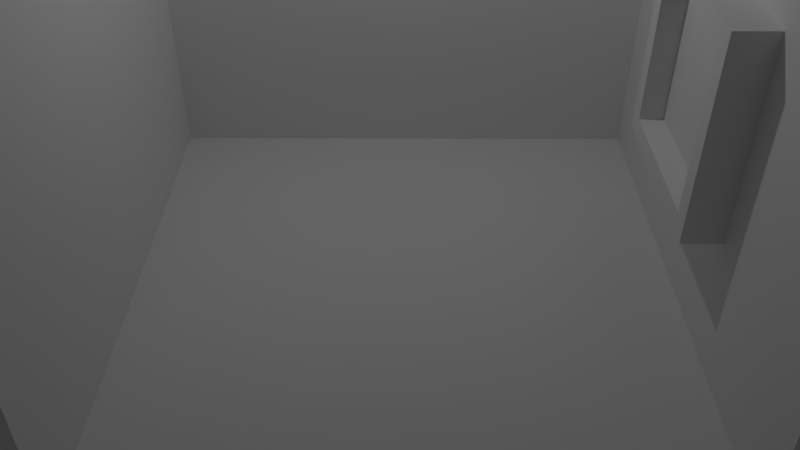 # Source: room_interior.blend  (saved by Blender 2.79.0; exported with 4.5.12 LTS)
import bpy
from mathutils import Matrix  # noqa: F401  (used for matrix-valued properties, if any)

bpy.ops.wm.read_factory_settings(use_empty=True)
scene = bpy.context.scene
scene.name = 'Scene'

# ---- collections
col_collection_1 = bpy.data.collections.new('Collection 1'); scene.collection.children.link(col_collection_1)

# ---- materials (node trees are filled in below, after node groups)
mat_material = bpy.data.materials.new('Material')
mat_material.alpha_threshold = 0.0
mat_material.use_transparent_shadow = False
mat_material.roughness = 0.5
mat_material.line_color = (0.0, 0.0, 0.0, 1.0)

# ---- material node trees

# ---- world
world_world = bpy.data.worlds.new('World'); scene.world = world_world
world_world.color = (0.05088, 0.05088, 0.05088)
world_world.use_sun_shadow = False
world_world.sun_shadow_jitter_overblur = 0.0
world_world.cycles.sampling_method = 'MANUAL'

# ---- cameras
cam_camera = bpy.data.cameras.new('Camera')
cam_camera.clip_end = 100.0
cam_camera.lens = 35.0
cam_camera.sensor_width = 32.0
cam_camera.sensor_height = 18.0
cam_camera.ortho_scale = 7.314
cam_camera.dof.focus_distance = 0.0
cam_camera.dof.aperture_fstop = 128.0

# ---- lights
light_lamp = bpy.data.lights.new('Lamp', 'POINT')
light_lamp.transmission_factor = 0.0
light_lamp.cutoff_distance = 30.0
light_lamp.energy = 100.0
light_lamp.shadow_buffer_clip_start = 1.001
light_lamp.shadow_soft_size = 0.1
light_lamp.shadow_maximum_resolution = 0.006
light_lamp.use_absolute_resolution = True

# ---- meshes
me_cube_002 = bpy.data.meshes.new('Cube.002')
me_cube_002.from_pydata([(-0.04676, -1.0, -1.0), (-0.04676, -1.0, 1.0), (-0.04676, 1.0, -1.0), (-0.04676, 1.0, 1.0), (1.35, -1.0, -1.0), (1.35, -1.0, 1.0), (1.35, 1.0, -1.0), (1.35, 1.0, 1.0), (-0.04676, -0.8, -0.8), (-0.04676, -0.8, 0.8), (-0.04676, 0.8, -0.8), (-0.04676, 0.8, 0.8), (0.2066, -0.8, -0.8), (0.2066, -0.8, 0.8), (0.2066, 0.8, -0.8), (0.2066, 0.8, 0.8)], [], [(2, 0, 8, 10), (2, 3, 7, 6), (9, 11, 15, 13), (4, 5, 1, 0), (2, 6, 4, 0), (7, 3, 1, 5), (3, 2, 10, 11), (0, 1, 9, 8), (1, 3, 11, 9), (12, 13, 15, 14), (10, 8, 12, 14), (11, 10, 14, 15), (8, 9, 13, 12)])
me_cube_002.use_remesh_preserve_volume = False
me_cube_002.use_remesh_preserve_attributes = False
me_cube_002.use_mirror_vertex_groups = False
me_cube_002.update()
me_cube_001 = bpy.data.meshes.new('Cube.001')
me_cube_001.from_pydata([(1.0, 1.0, -1.0), (1.0, -1.0, -1.0), (-1.0, -1.0, -1.0), (-1.0, 1.0, -1.0), (1.0, 1.0, 1.0), (1.0, -1.0, 1.0), (-1.0, -1.0, 1.0), (-1.0, 1.0, 1.0), (1.0, 0.9442, -1.0), (-1.0, 0.9442, -1.0), (1.0, 0.9442, 1.0), (-1.0, 0.9442, 1.0), (1.0, 1.0, 99.48), (-1.0, 1.0, 99.48), (-1.0, 0.9442, 99.48), (1.0, 0.9442, 99.48), (-1.0, 0.9442, 96.43), (-1.0, 1.0, 96.43), (1.0, 1.0, 96.43), (1.0, 0.9442, 96.43), (-1.0, -1.0, 99.48), (1.0, -1.0, 99.48), (-1.0, -1.0, 96.43), (1.0, -1.0, 96.43)], [], [(8, 1, 2, 9), (10, 11, 6, 5), (8, 10, 5, 1), (1, 5, 6, 2), (9, 11, 7, 3), (4, 0, 3, 7), (2, 6, 11, 9), (0, 4, 10, 8), (17, 16, 14, 13), (0, 8, 9, 3), (12, 13, 14, 15), (18, 17, 13, 12), (16, 19, 23, 22), (19, 18, 12, 15), (10, 4, 18, 19), (11, 10, 19, 16), (4, 7, 17, 18), (7, 11, 16, 17), (22, 23, 21, 20), (19, 15, 21, 23), (15, 14, 20, 21), (14, 16, 22, 20)])
me_cube_001.materials.append(mat_material)
me_cube_001.use_remesh_preserve_volume = False
me_cube_001.use_remesh_preserve_attributes = False
me_cube_001.use_mirror_vertex_groups = False
me_cube_001.update()
me_cube = bpy.data.meshes.new('Cube')
me_cube.from_pydata([(1.0, 1.0, -1.0), (1.0, -1.0, -1.0), (-1.0, -1.0, -1.0), (-1.0, 1.0, -1.0), (1.0, 1.0, 1.0), (1.0, -1.0, 1.0), (-1.0, -1.0, 1.0), (-1.0, 1.0, 1.0)], [], [(0, 1, 2, 3), (4, 7, 6, 5), (0, 4, 5, 1), (1, 5, 6, 2), (2, 6, 7, 3), (4, 0, 3, 7)])
_uv = me_cube.uv_layers.new(name='UVMap')
_uv.uv.foreach_set('vector', [0.1914, 0.1823, 0.9388, 0.1823, 0.9388, 0.9297, 0.1914, 0.9297, 0.4066, 0.02706, 0.4066, 0.15, 0.2837, 0.15, 0.2837, 0.02706, 0.146, 0.15, 0.02312, 0.15, 0.02312, 0.02706, 0.146, 0.02706, 0.02312, 0.2802, 0.02312, 0.1573, 0.146, 0.1573, 0.146, 0.2802, 0.147, 0.4374, 0.02485, 0.4374, 0.02485, 0.3152, 0.147, 0.3152, 0.1534, 0.02706, 0.2763, 0.02706, 0.2763, 0.15, 0.1534, 0.15])
me_cube.materials.append(mat_material)
me_cube.use_remesh_preserve_volume = False
me_cube.use_remesh_preserve_attributes = False
me_cube.use_mirror_vertex_groups = False
me_cube.use_paint_bone_selection = False
me_cube.use_paint_mask = True
me_cube.update()

# ---- objects
ob_cube = bpy.data.objects.new('Cube', me_cube_002)
ob_walls = bpy.data.objects.new('Walls', me_cube_001)
ob_floor = bpy.data.objects.new('Floor', me_cube)
ob_lamp = bpy.data.objects.new('Lamp', light_lamp)
ob_camera = bpy.data.objects.new('Camera', cam_camera)

# ---- transforms, parenting, visibility, modifiers, constraints
ob_cube.location = (2.395, 0.0, 2.384)
ob_cube.lineart.crease_threshold = 0.0
ob_walls.location = (-2.901, -3.977e-07, 1.928)
ob_walls.rotation_euler = (-1.344e-07, -1.571, 0.0)
ob_walls.scale = (1.855, 2.963, -0.05851)
ob_walls.lock_rotations_4d = False
ob_walls.empty_display_type = 'ARROWS'
ob_walls.lineart.crease_threshold = 0.0
ob_floor.location = (0.0, 0.0, 0.0596)
ob_floor.scale = (2.963, 2.963, -0.05851)
ob_floor.lock_rotations_4d = False
ob_floor.empty_display_type = 'ARROWS'
ob_floor.lineart.crease_threshold = 0.0
ob_lamp.location = (-0.056, 1.005, 5.904)
ob_lamp.rotation_euler = (0.6503, 0.05522, 1.866)
ob_lamp.lock_rotations_4d = False
ob_lamp.empty_display_type = 'ARROWS'
ob_lamp.color = (0.0, 0.0, 0.0, 0.0)
ob_lamp.lineart.crease_threshold = 0.0
ob_camera.location = (-0.0754, -6.996, 6.149)
ob_camera.rotation_euler = (0.9203, 1.587e-07, 0.002928)
ob_camera.lock_rotations_4d = False
ob_camera.empty_display_type = 'ARROWS'
ob_camera.color = (0.0, 0.0, 0.0, 0.0)
ob_camera.display_type = 'WIRE'
ob_camera.lineart.crease_threshold = 0.0

# ---- collection membership
col_collection_1.objects.link(ob_cube)
col_collection_1.objects.link(ob_walls)
col_collection_1.objects.link(ob_floor)
col_collection_1.objects.link(ob_lamp)
col_collection_1.objects.link(ob_camera)

# ---- scene / render settings (as saved in the file)
scene.camera = ob_camera
scene.frame_start = 1; scene.frame_end = 250; scene.frame_set(1)
scene.render.engine = 'BLENDER_EEVEE_NEXT'
scene.render.resolution_percentage = 50
scene.render.dither_intensity = 0.0
scene.cycles.use_denoising = False
scene.cycles.samples = 128
scene.cycles.sampling_pattern = 'TABULATED_SOBOL'
scene.cycles.use_adaptive_sampling = False
scene.cycles.use_light_tree = False
scene.cycles.blur_glossy = 0.0
scene.cycles.sample_clamp_indirect = 0.0
scene.view_settings.view_transform = 'Standard'
bpy.context.view_layer.update()
